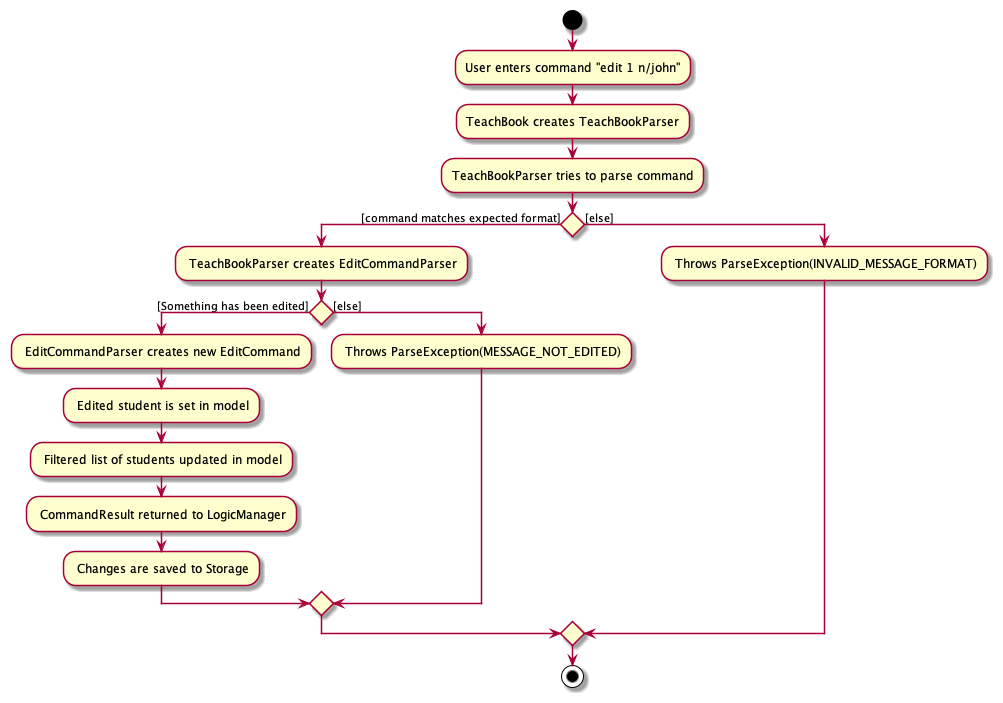

The diagram above was rendered by PlantUML. Its source (embedded in the PNG):
@startuml
start
:User enters command "edit 1 n/john";
:TeachBook creates TeachBookParser;
:TeachBookParser tries to parse command;
if () then ([command matches expected format])
    : TeachBookParser creates EditCommandParser;
    if () then ([Something has been edited])
        : EditCommandParser creates new EditCommand;
        : Edited student is set in model;
        : Filtered list of students updated in model;
        : CommandResult returned to LogicManager;
        : Changes are saved to Storage;
    else ([else])
        : Throws ParseException(MESSAGE_NOT_EDITED);
    endif
else ([else])
    : Throws ParseException(INVALID_MESSAGE_FORMAT);
endif
stop
@enduml